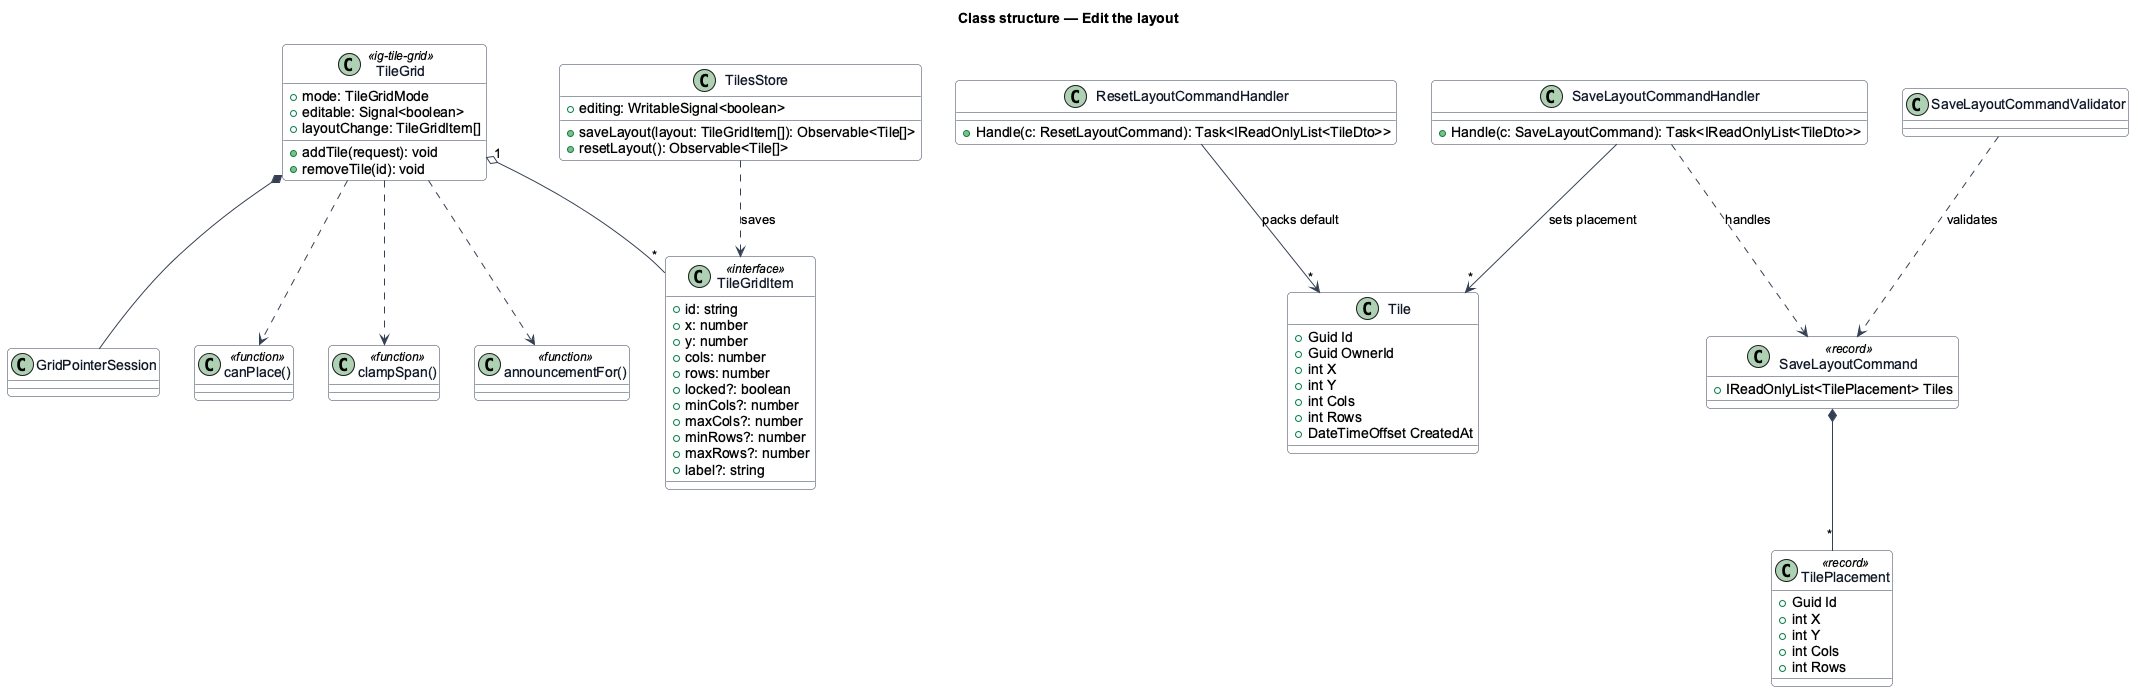

The diagram above was rendered by PlantUML. Its source (embedded in the PNG):
@startuml
' --- shared skin header ---
skinparam backgroundColor #FFFFFF
skinparam shadowing false
skinparam roundcorner 8
skinparam defaultFontName Arial
skinparam ArrowColor #344054
skinparam class {
  BorderColor #344054
  FontColor #101828
  BackgroundColor #F9FAFB
}
' --------------------------
title Class structure — Edit the layout

class TileGridItem <<interface>> {
  +id: string
  +x: number
  +y: number
  +cols: number
  +rows: number
  +locked?: boolean
  +minCols?: number
  +maxCols?: number
  +minRows?: number
  +maxRows?: number
  +label?: string
}
class TileGrid <<ig-tile-grid>> {
  +mode: TileGridMode
  +editable: Signal<boolean>
  +layoutChange: TileGridItem[]
  +addTile(request): void
  +removeTile(id): void
}
class GridPointerSession
class "canPlace()" as canPlace <<function>>
class "clampSpan()" as clampSpan <<function>>
class "announcementFor()" as announce <<function>>
class Tile {
  +Guid Id
  +Guid OwnerId
  +int X
  +int Y
  +int Cols
  +int Rows
  +DateTimeOffset CreatedAt
}
class SaveLayoutCommand <<record>> {
  +IReadOnlyList<TilePlacement> Tiles
}
class TilePlacement <<record>> {
  +Guid Id
  +int X
  +int Y
  +int Cols
  +int Rows
}
class SaveLayoutCommandValidator
class SaveLayoutCommandHandler {
  +Handle(c: SaveLayoutCommand): Task<IReadOnlyList<TileDto>>
}
class ResetLayoutCommandHandler {
  +Handle(c: ResetLayoutCommand): Task<IReadOnlyList<TileDto>>
}
class TilesStore {
  +editing: WritableSignal<boolean>
  +saveLayout(layout: TileGridItem[]): Observable<Tile[]>
  +resetLayout(): Observable<Tile[]>
}
TileGrid *-- GridPointerSession
TileGrid ..> canPlace
TileGrid ..> clampSpan
TileGrid ..> announce
TileGrid "1" o-- "*" TileGridItem
TilesStore ..> TileGridItem : saves
SaveLayoutCommand *-- "*" TilePlacement
SaveLayoutCommandValidator ..> SaveLayoutCommand : validates
SaveLayoutCommandHandler ..> SaveLayoutCommand : handles
SaveLayoutCommandHandler --> "*" Tile : sets placement
ResetLayoutCommandHandler --> "*" Tile : packs default
@enduml